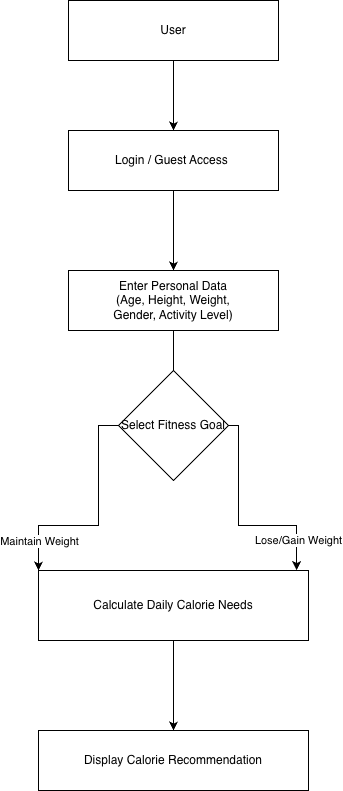

The diagram above was exported from draw.io. Its source (the exported page's mxGraphModel, read from the mxfile embedded in the PNG):
<mxGraphModel dx="1015" dy="702" grid="1" gridSize="10" guides="1" tooltips="1" connect="1" arrows="1" fold="1" page="1" pageScale="1" pageWidth="827" pageHeight="1169" math="0" shadow="0">
  <root>
    <mxCell id="0" />
    <mxCell id="1" parent="0" />
    <mxCell id="0cvcJBNXL5kteKDh7Nx5-3" edge="1" parent="1" source="kvmyAscgtD8ITqqWiMOd-1" style="edgeStyle=orthogonalEdgeStyle;rounded=0;orthogonalLoop=1;jettySize=auto;html=1;" target="0cvcJBNXL5kteKDh7Nx5-1" value="">
      <mxGeometry relative="1" as="geometry" />
    </mxCell>
    <mxCell id="kvmyAscgtD8ITqqWiMOd-1" parent="1" style="rounded=0;whiteSpace=wrap;html=1;" value="User" vertex="1">
      <mxGeometry height="60" width="210" x="280" y="360" as="geometry" />
    </mxCell>
    <mxCell id="0cvcJBNXL5kteKDh7Nx5-5" edge="1" parent="1" source="0cvcJBNXL5kteKDh7Nx5-1" style="edgeStyle=orthogonalEdgeStyle;rounded=0;orthogonalLoop=1;jettySize=auto;html=1;" target="0cvcJBNXL5kteKDh7Nx5-4" value="">
      <mxGeometry relative="1" as="geometry" />
    </mxCell>
    <mxCell id="0cvcJBNXL5kteKDh7Nx5-1" parent="1" style="rounded=0;whiteSpace=wrap;html=1;" value="Login / Guest Access&amp;nbsp;" vertex="1">
      <mxGeometry height="60" width="210" x="280" y="490" as="geometry" />
    </mxCell>
    <mxCell id="0cvcJBNXL5kteKDh7Nx5-7" edge="1" parent="1" source="0cvcJBNXL5kteKDh7Nx5-4" style="edgeStyle=orthogonalEdgeStyle;rounded=0;orthogonalLoop=1;jettySize=auto;html=1;" value="">
      <mxGeometry relative="1" as="geometry">
        <mxPoint x="385" y="770" as="targetPoint" />
      </mxGeometry>
    </mxCell>
    <mxCell id="0cvcJBNXL5kteKDh7Nx5-4" parent="1" style="rounded=0;whiteSpace=wrap;html=1;" value="Enter Personal Data&lt;div&gt;(Age, Height, Weight,&lt;/div&gt;&lt;div&gt;Gender, Activity Level)&lt;/div&gt;" vertex="1">
      <mxGeometry height="60" width="210" x="280" y="630" as="geometry" />
    </mxCell>
    <mxCell id="0cvcJBNXL5kteKDh7Nx5-22" edge="1" parent="1" source="0cvcJBNXL5kteKDh7Nx5-10" style="edgeStyle=orthogonalEdgeStyle;rounded=0;orthogonalLoop=1;jettySize=auto;html=1;exitX=0;exitY=0.5;exitDx=0;exitDy=0;entryX=0;entryY=0;entryDx=0;entryDy=0;" target="0cvcJBNXL5kteKDh7Nx5-26">
      <mxGeometry relative="1" as="geometry">
        <mxPoint x="260" y="900" as="targetPoint" />
      </mxGeometry>
    </mxCell>
    <mxCell id="0cvcJBNXL5kteKDh7Nx5-24" connectable="0" parent="0cvcJBNXL5kteKDh7Nx5-22" style="edgeLabel;html=1;align=center;verticalAlign=middle;resizable=0;points=[];" value="Maintain Weight" vertex="1">
      <mxGeometry relative="1" x="1" y="2" as="geometry">
        <mxPoint x="-2" y="-30" as="offset" />
      </mxGeometry>
    </mxCell>
    <mxCell id="0cvcJBNXL5kteKDh7Nx5-23" edge="1" parent="1" source="0cvcJBNXL5kteKDh7Nx5-10" style="edgeStyle=orthogonalEdgeStyle;rounded=0;orthogonalLoop=1;jettySize=auto;html=1;entryX=0.956;entryY=-0.006;entryDx=0;entryDy=0;entryPerimeter=0;" target="0cvcJBNXL5kteKDh7Nx5-26">
      <mxGeometry relative="1" as="geometry">
        <Array as="points">
          <mxPoint x="450" y="785" />
          <mxPoint x="450" y="885" />
          <mxPoint x="508" y="885" />
        </Array>
        <mxPoint x="510" y="920" as="targetPoint" />
      </mxGeometry>
    </mxCell>
    <mxCell id="0cvcJBNXL5kteKDh7Nx5-25" connectable="0" parent="0cvcJBNXL5kteKDh7Nx5-23" style="edgeLabel;html=1;align=center;verticalAlign=middle;resizable=0;points=[];" value="Lose/Gain Weight" vertex="1">
      <mxGeometry relative="1" x="0.9754" y="1" as="geometry">
        <mxPoint y="-28" as="offset" />
      </mxGeometry>
    </mxCell>
    <mxCell id="0cvcJBNXL5kteKDh7Nx5-10" parent="1" style="rhombus;whiteSpace=wrap;html=1;" value="Select Fitness Goal" vertex="1">
      <mxGeometry height="110" width="110" x="330" y="730" as="geometry" />
    </mxCell>
    <mxCell id="0cvcJBNXL5kteKDh7Nx5-31" edge="1" parent="1" source="0cvcJBNXL5kteKDh7Nx5-26" style="edgeStyle=orthogonalEdgeStyle;rounded=0;orthogonalLoop=1;jettySize=auto;html=1;" target="0cvcJBNXL5kteKDh7Nx5-30" value="">
      <mxGeometry relative="1" as="geometry" />
    </mxCell>
    <mxCell id="0cvcJBNXL5kteKDh7Nx5-26" parent="1" style="rounded=0;whiteSpace=wrap;html=1;" value="Calculate Daily Calorie Needs" vertex="1">
      <mxGeometry height="70" width="270" x="250" y="930" as="geometry" />
    </mxCell>
    <mxCell id="0cvcJBNXL5kteKDh7Nx5-30" parent="1" style="whiteSpace=wrap;html=1;rounded=0;" value="Display Calorie Recommendation" vertex="1">
      <mxGeometry height="60" width="270" x="250" y="1090" as="geometry" />
    </mxCell>
  </root>
</mxGraphModel>